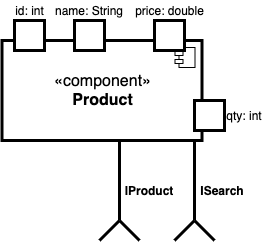

The diagram above was exported from draw.io. Its source (the exported page's mxGraphModel, read from the mxfile embedded in the PNG):
<mxGraphModel dx="1142" dy="731" grid="1" gridSize="10" guides="1" tooltips="1" connect="1" arrows="1" fold="1" page="1" pageScale="1" pageWidth="1169" pageHeight="827" math="0" shadow="0">
  <root>
    <mxCell id="0" />
    <mxCell id="1" parent="0" />
    <mxCell id="2" value="&lt;font style=&quot;font-size: 16px&quot;&gt;«component»&lt;br&gt;&lt;b&gt;Product&lt;/b&gt;&lt;/font&gt;" style="html=1;dropTarget=0;strokeWidth=3;" vertex="1" parent="1">
      <mxGeometry x="884.5" y="129" width="200" height="100" as="geometry" />
    </mxCell>
    <mxCell id="3" value="" style="shape=component;jettyWidth=8;jettyHeight=4;" vertex="1" parent="2">
      <mxGeometry x="1" width="20" height="20" relative="1" as="geometry">
        <mxPoint x="-27" y="7" as="offset" />
      </mxGeometry>
    </mxCell>
    <mxCell id="4" value="" style="group" vertex="1" connectable="0" parent="1">
      <mxGeometry x="1077" y="229" width="20" height="100" as="geometry" />
    </mxCell>
    <mxCell id="5" value="" style="group" vertex="1" connectable="0" parent="4">
      <mxGeometry width="20" height="100" as="geometry" />
    </mxCell>
    <mxCell id="6" value="" style="endArrow=none;html=1;strokeWidth=3;" edge="1" parent="5">
      <mxGeometry width="50" height="50" relative="1" as="geometry">
        <mxPoint y="80" as="sourcePoint" />
        <mxPoint x="-20" y="100" as="targetPoint" />
        <Array as="points">
          <mxPoint y="80" />
        </Array>
      </mxGeometry>
    </mxCell>
    <mxCell id="7" value="" style="endArrow=none;html=1;strokeWidth=3;" edge="1" parent="5">
      <mxGeometry width="50" height="50" relative="1" as="geometry">
        <mxPoint x="20" y="100" as="sourcePoint" />
        <mxPoint y="80" as="targetPoint" />
        <Array as="points" />
      </mxGeometry>
    </mxCell>
    <mxCell id="8" value="" style="endArrow=none;html=1;strokeWidth=3;" edge="1" parent="5">
      <mxGeometry width="50" height="50" relative="1" as="geometry">
        <mxPoint as="sourcePoint" />
        <mxPoint y="80" as="targetPoint" />
      </mxGeometry>
    </mxCell>
    <mxCell id="9" value="" style="rounded=0;whiteSpace=wrap;html=1;labelBackgroundColor=#FFFFFF;strokeWidth=3;fontSize=12;" vertex="1" parent="1">
      <mxGeometry x="897" y="109" width="30" height="30" as="geometry" />
    </mxCell>
    <mxCell id="10" value="id: int" style="text;html=1;align=center;verticalAlign=middle;whiteSpace=wrap;rounded=0;labelBackgroundColor=#FFFFFF;fontSize=12;" vertex="1" parent="1">
      <mxGeometry x="894.5" y="89" width="35" height="20" as="geometry" />
    </mxCell>
    <mxCell id="11" value="" style="rounded=0;whiteSpace=wrap;html=1;labelBackgroundColor=#FFFFFF;strokeWidth=3;fontSize=12;" vertex="1" parent="1">
      <mxGeometry x="957" y="109" width="30" height="30" as="geometry" />
    </mxCell>
    <mxCell id="12" value="name: String" style="text;html=1;align=center;verticalAlign=middle;whiteSpace=wrap;rounded=0;labelBackgroundColor=#FFFFFF;fontSize=12;" vertex="1" parent="1">
      <mxGeometry x="932" y="89" width="80" height="20" as="geometry" />
    </mxCell>
    <mxCell id="13" value="" style="rounded=0;whiteSpace=wrap;html=1;labelBackgroundColor=#FFFFFF;strokeWidth=3;fontSize=12;" vertex="1" parent="1">
      <mxGeometry x="1037" y="109" width="30" height="30" as="geometry" />
    </mxCell>
    <mxCell id="14" value="price: double" style="text;html=1;align=center;verticalAlign=middle;whiteSpace=wrap;rounded=0;labelBackgroundColor=#FFFFFF;fontSize=12;" vertex="1" parent="1">
      <mxGeometry x="1014.5" y="89" width="75" height="20" as="geometry" />
    </mxCell>
    <mxCell id="15" value="" style="rounded=0;whiteSpace=wrap;html=1;labelBackgroundColor=#FFFFFF;strokeWidth=3;fontSize=12;" vertex="1" parent="1">
      <mxGeometry x="1077" y="189" width="30" height="30" as="geometry" />
    </mxCell>
    <mxCell id="16" value="qty: int" style="text;html=1;align=center;verticalAlign=middle;whiteSpace=wrap;rounded=0;labelBackgroundColor=#FFFFFF;fontSize=12;" vertex="1" parent="1">
      <mxGeometry x="1107" y="194" width="40" height="20" as="geometry" />
    </mxCell>
    <mxCell id="17" value="&lt;b&gt;ISearch&lt;/b&gt;" style="text;html=1;strokeColor=none;fillColor=none;align=center;verticalAlign=middle;whiteSpace=wrap;rounded=0;shadow=0;" vertex="1" parent="1">
      <mxGeometry x="1084.5" y="269" width="40" height="20" as="geometry" />
    </mxCell>
    <mxCell id="18" value="" style="group;shadow=0;" connectable="0" vertex="1" parent="1">
      <mxGeometry x="1002" y="229" width="60" height="100" as="geometry" />
    </mxCell>
    <mxCell id="19" value="" style="endArrow=none;html=1;strokeWidth=3;" edge="1" parent="18">
      <mxGeometry width="50" height="50" relative="1" as="geometry">
        <mxPoint y="80" as="sourcePoint" />
        <mxPoint x="-20" y="100" as="targetPoint" />
        <Array as="points">
          <mxPoint y="80" />
        </Array>
      </mxGeometry>
    </mxCell>
    <mxCell id="20" value="" style="endArrow=none;html=1;strokeWidth=3;" edge="1" parent="18">
      <mxGeometry width="50" height="50" relative="1" as="geometry">
        <mxPoint x="20" y="100" as="sourcePoint" />
        <mxPoint y="80" as="targetPoint" />
        <Array as="points" />
      </mxGeometry>
    </mxCell>
    <mxCell id="21" value="" style="endArrow=none;html=1;strokeWidth=3;" edge="1" parent="18">
      <mxGeometry width="50" height="50" relative="1" as="geometry">
        <mxPoint as="sourcePoint" />
        <mxPoint y="80" as="targetPoint" />
      </mxGeometry>
    </mxCell>
    <mxCell id="22" value="&lt;b&gt;IProduct&lt;/b&gt;" style="text;html=1;strokeColor=none;fillColor=none;align=center;verticalAlign=middle;whiteSpace=wrap;rounded=0;shadow=0;fontColor=#000000;" vertex="1" parent="18">
      <mxGeometry x="5" y="40" width="50" height="20" as="geometry" />
    </mxCell>
  </root>
</mxGraphModel>